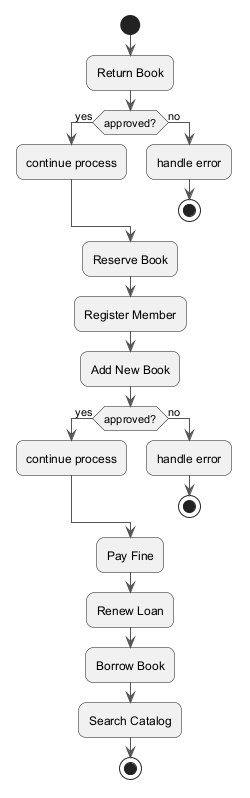

The diagram above was rendered by PlantUML. Its source (embedded in the PNG):
@startuml
skinparam backgroundColor #FFFFFF
skinparam roundCorner 15
skinparam ArrowColor #555555
start
:Return Book;
if (approved?) then (yes)
:continue process;
else (no)
:handle error;
stop
endif
:Reserve Book;
:Register Member;
:Add New Book;
if (approved?) then (yes)
:continue process;
else (no)
:handle error;
stop
endif
:Pay Fine;
:Renew Loan;
:Borrow Book;
:Search Catalog;
stop
@enduml